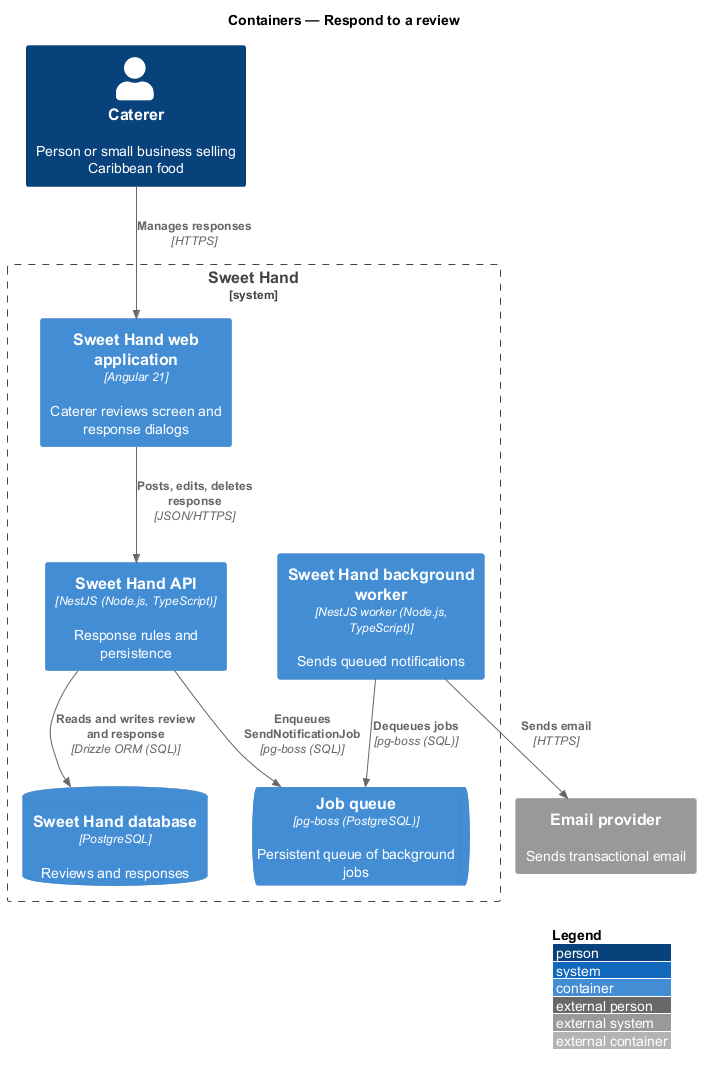

The diagram above was rendered by PlantUML. Its source (embedded in the PNG):
@startuml
!include <C4/C4_Container>
LAYOUT_WITH_LEGEND()
title Containers — Respond to a review

Person(caterer, "Caterer", "Person or small business selling Caribbean food")
System_Ext(email, "Email provider", "Sends transactional email")
System_Boundary(sweethand, "Sweet Hand") {
  Container(web, "Sweet Hand web application", "Angular 21", "Caterer reviews screen and response dialogs")
  Container(api, "Sweet Hand API", "NestJS (Node.js, TypeScript)", "Response rules and persistence")
  ContainerDb(db, "Sweet Hand database", "PostgreSQL", "Reviews and responses")
  ContainerQueue(queue, "Job queue", "pg-boss (PostgreSQL)", "Persistent queue of background jobs")
  Container(worker, "Sweet Hand background worker", "NestJS worker (Node.js, TypeScript)", "Sends queued notifications")
}
Rel(caterer, web, "Manages responses", "HTTPS")
Rel(web, api, "Posts, edits, deletes response", "JSON/HTTPS")
Rel(api, db, "Reads and writes review and response", "Drizzle ORM (SQL)")
Rel(api, queue, "Enqueues SendNotificationJob", "pg-boss (SQL)")
Rel(worker, queue, "Dequeues jobs", "pg-boss (SQL)")
Rel(worker, email, "Sends email", "HTTPS")
@enduml